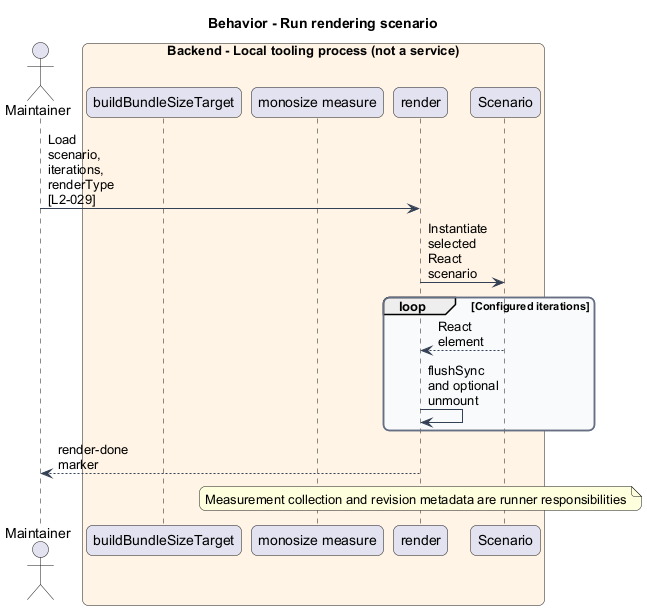

The diagram above was rendered by PlantUML. Its source (embedded in the PNG):
@startuml
skinparam backgroundColor #FFFFFF
skinparam shadowing false
skinparam roundcorner 12
skinparam defaultFontName Arial
skinparam ArrowColor #344054
skinparam rectangle {
 BorderColor #344054
 FontColor #101828
}
skinparam package {
 BorderColor #667085
 FontColor #101828
 BackgroundColor #F9FAFB
}
skinparam maxMessageSize 80
title Behavior - Run rendering scenario
actor "Maintainer" as actor
box "Backend - Local tooling process (not a service)" #FFF4E5
participant "buildBundleSizeTarget" as plugin
participant "monosize measure" as size
participant "render" as render
participant "Scenario" as scenario
end box
actor -> render : Load scenario, iterations, renderType [L2-029]
render -> scenario : Instantiate selected React scenario
loop Configured iterations
scenario --> render : React element
render -> render : flushSync and optional unmount
end
render --> actor : render-done marker
note over render : Measurement collection and revision metadata are runner responsibilities
@enduml